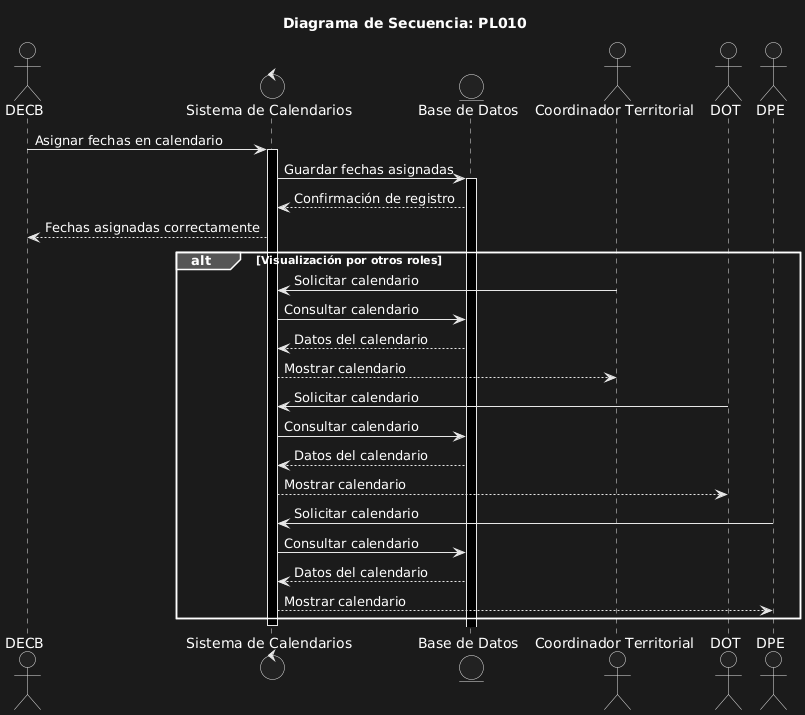

The diagram above was rendered by PlantUML. Its source (embedded in the PNG):
@startuml
title Diagrama de Secuencia: PL010

actor "DECB" as DECB
control "Sistema de Calendarios" as Sistema
entity "Base de Datos" as BD
actor "Coordinador Territorial" as CT
actor "DOT" as DOT
actor "DPE" as DPE

DECB -> Sistema: Asignar fechas en calendario
activate Sistema
Sistema -> BD: Guardar fechas asignadas
activate BD
BD --> Sistema: Confirmación de registro
Sistema --> DECB: Fechas asignadas correctamente

alt Visualización por otros roles
    CT -> Sistema: Solicitar calendario
    Sistema -> BD: Consultar calendario
    BD --> Sistema: Datos del calendario
    Sistema --> CT: Mostrar calendario

    DOT -> Sistema: Solicitar calendario
    Sistema -> BD: Consultar calendario
    BD --> Sistema: Datos del calendario
    Sistema --> DOT: Mostrar calendario

    DPE -> Sistema: Solicitar calendario
    Sistema -> BD: Consultar calendario
    BD --> Sistema: Datos del calendario
    Sistema --> DPE: Mostrar calendario
end

deactivate Sistema
@enduml